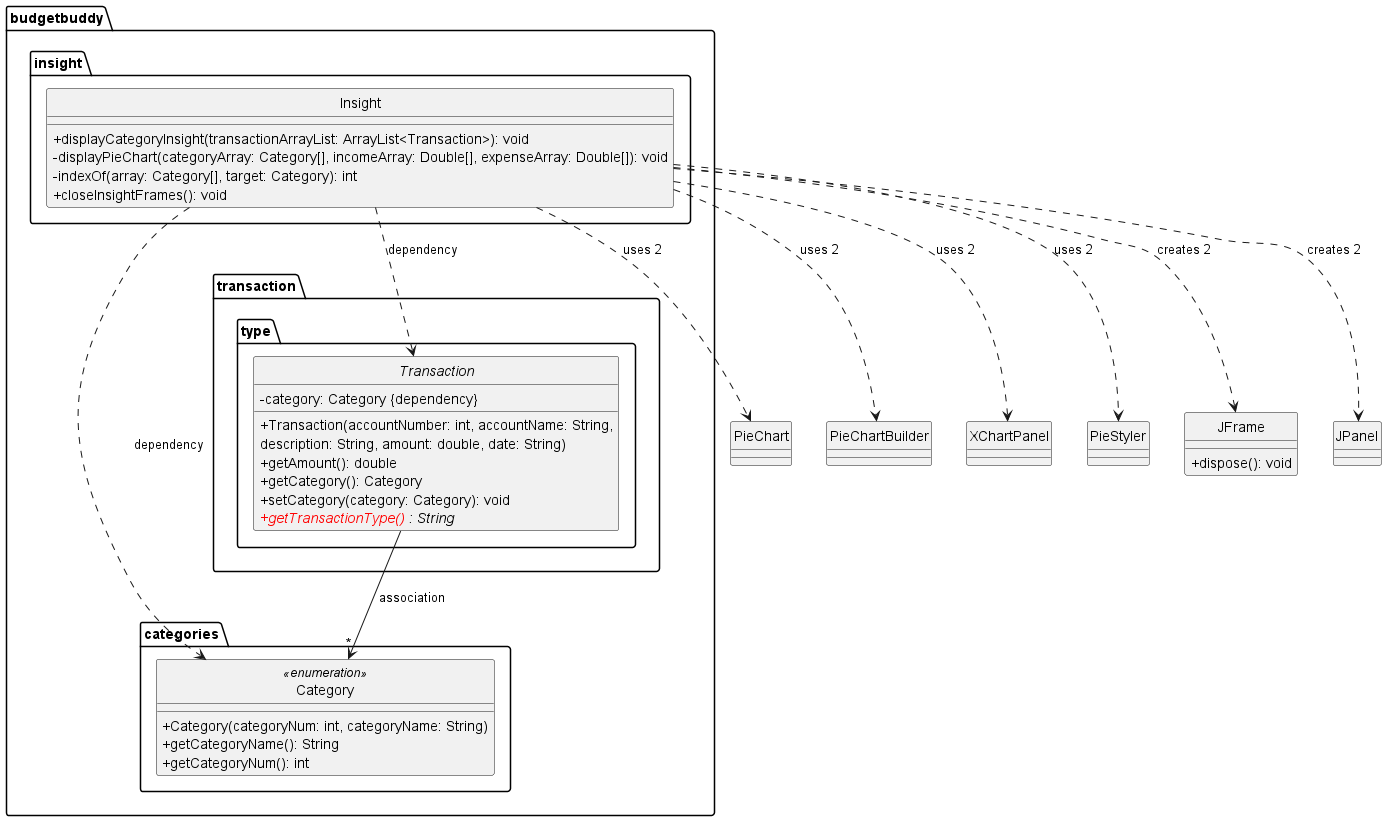

The diagram above was rendered by PlantUML. Its source (embedded in the PNG):
@startuml
skinparam classAttributeIconSize 0
hide abstract circle
hide class circle
hide enum circle
package budgetbuddy.insight {
    class Insight {
        +displayCategoryInsight(transactionArrayList: ArrayList<Transaction>): void
        -displayPieChart(categoryArray: Category[], incomeArray: Double[], expenseArray: Double[]): void
        -indexOf(array: Category[], target: Category): int
        +closeInsightFrames(): void
    }
}

package budgetbuddy.categories {
    enum Category <<enumeration>> {
        +Category(categoryNum: int, categoryName: String)
        +getCategoryName(): String
        +getCategoryNum(): int
    }
}

package budgetbuddy.transaction.type {
    abstract class Transaction{
        -category: Category {dependency}
        +Transaction(accountNumber: int, accountName: String,
            description: String, amount: double, date: String)
        +getAmount(): double
        +getCategory(): Category
        +setCategory(category: Category): void
        <color: Red>{abstract} +getTransactionType() </color>: String
    }
}


class PieChart
class PieChartBuilder
class XChartPanel
class PieStyler
class JFrame {
    +dispose(): void
}
class JPanel

Insight ...>  Category : " dependency        "
Insight ..>   Transaction: dependency
Transaction --> "*" Category: association
Insight ..>  JFrame :creates 2
Insight ..>  JPanel: creates 2
Insight ..>  PieChart: uses 2
Insight ..>  PieChartBuilder: uses 2
Insight ..>  XChartPanel :uses 2
Insight ..>  PieStyler: uses 2

@enduml